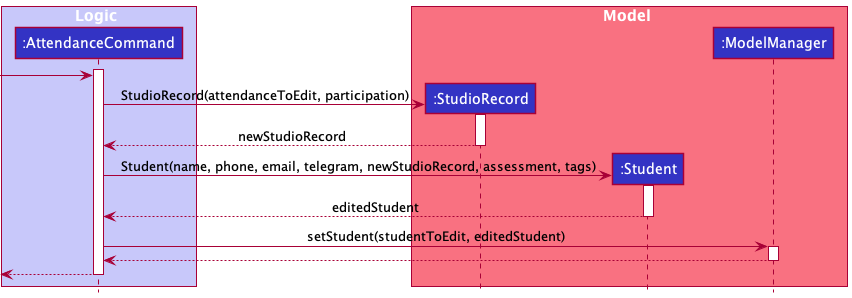

The diagram above was rendered by PlantUML. Its source (embedded in the PNG):
@startuml
!include ../../../style.puml

box Logic LOGIC_COLOR_T1
Participant ":AttendanceCommand" as ac LOGIC_COLOR
end box

box Model MODEL_COLOR_T1
Participant ":StudioRecord" as sr LOGIC_COLOR
Participant ":Student" as est LOGIC_COLOR
Participant ":ModelManager" as mm LOGIC_COLOR
end box

activate ac
-> ac
create sr
ac -> sr ++ : StudioRecord(attendanceToEdit, participation)
sr --> ac -- : newStudioRecord


create est
ac -> est ++ :  Student(name, phone, email, telegram, newStudioRecord, assessment, tags)
est --> ac -- : editedStudent

ac -> mm ++ : setStudent(studentToEdit, editedStudent)
mm --> ac --
<-- ac --
@enduml